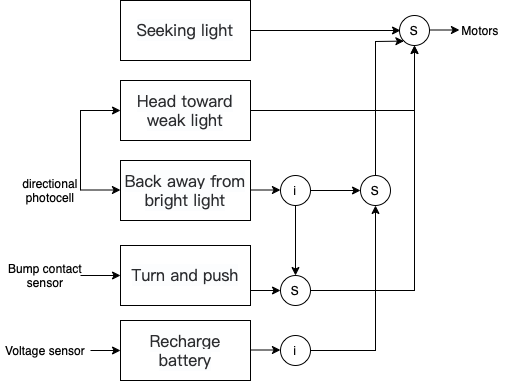

The diagram above was exported from draw.io. Its source (the exported page's mxGraphModel, read from the mxfile embedded in the PNG):
<mxGraphModel dx="706" dy="534" grid="1" gridSize="10" guides="1" tooltips="1" connect="1" arrows="1" fold="1" page="1" pageScale="1" pageWidth="827" pageHeight="1169" math="0" shadow="0">
  <root>
    <mxCell id="0" />
    <mxCell id="1" parent="0" />
    <mxCell id="3zMUXTs9KpUINqi3-DU--1" value="&lt;span style=&quot;font-size: 16px; text-align: start; caret-color: rgb(251, 74, 62); color: rgb(42, 43, 46); font-family: &amp;quot;PingFang SC&amp;quot;, &amp;quot;Microsoft YaHei&amp;quot;, 微软雅黑, 宋体, &amp;quot;Malgun Gothic&amp;quot;, sans-serif; background-color: rgb(252, 253, 254);&quot;&gt;Seeking light&lt;/span&gt;" style="rounded=0;whiteSpace=wrap;html=1;" vertex="1" parent="1">
      <mxGeometry x="120" y="40" width="130" height="60" as="geometry" />
    </mxCell>
    <mxCell id="3zMUXTs9KpUINqi3-DU--2" value="&lt;span style=&quot;font-size: 16px; text-align: start; caret-color: rgb(251, 74, 62); color: rgb(42, 43, 46); font-family: &amp;quot;PingFang SC&amp;quot;, &amp;quot;Microsoft YaHei&amp;quot;, 微软雅黑, 宋体, &amp;quot;Malgun Gothic&amp;quot;, sans-serif; background-color: rgb(252, 253, 254);&quot;&gt;Head toward weak light&lt;/span&gt;" style="rounded=0;whiteSpace=wrap;html=1;" vertex="1" parent="1">
      <mxGeometry x="120" y="120" width="130" height="60" as="geometry" />
    </mxCell>
    <mxCell id="3zMUXTs9KpUINqi3-DU--3" value="&lt;span style=&quot;font-size: 16px; text-align: start; caret-color: rgb(251, 74, 62); color: rgb(42, 43, 46); font-family: &amp;quot;PingFang SC&amp;quot;, &amp;quot;Microsoft YaHei&amp;quot;, 微软雅黑, 宋体, &amp;quot;Malgun Gothic&amp;quot;, sans-serif; background-color: rgb(252, 253, 254);&quot;&gt;Back away from bright light&lt;/span&gt;" style="rounded=0;whiteSpace=wrap;html=1;" vertex="1" parent="1">
      <mxGeometry x="120" y="200" width="130" height="60" as="geometry" />
    </mxCell>
    <mxCell id="3zMUXTs9KpUINqi3-DU--4" value="&lt;span style=&quot;font-size: 16px; text-align: start; caret-color: rgb(251, 74, 62); color: rgb(42, 43, 46); font-family: &amp;quot;PingFang SC&amp;quot;, &amp;quot;Microsoft YaHei&amp;quot;, 微软雅黑, 宋体, &amp;quot;Malgun Gothic&amp;quot;, sans-serif; background-color: rgb(252, 253, 254);&quot;&gt;Turn and push&lt;/span&gt;" style="rounded=0;whiteSpace=wrap;html=1;" vertex="1" parent="1">
      <mxGeometry x="120" y="285" width="130" height="60" as="geometry" />
    </mxCell>
    <mxCell id="3zMUXTs9KpUINqi3-DU--5" value="&lt;span style=&quot;font-size: 16px; text-align: start; caret-color: rgb(251, 74, 62); color: rgb(42, 43, 46); font-family: &amp;quot;PingFang SC&amp;quot;, &amp;quot;Microsoft YaHei&amp;quot;, 微软雅黑, 宋体, &amp;quot;Malgun Gothic&amp;quot;, sans-serif; background-color: rgb(252, 253, 254);&quot;&gt;Recharge battery&lt;/span&gt;" style="rounded=0;whiteSpace=wrap;html=1;" vertex="1" parent="1">
      <mxGeometry x="120" y="360" width="130" height="60" as="geometry" />
    </mxCell>
    <mxCell id="3zMUXTs9KpUINqi3-DU--6" value="directional photocell&lt;br&gt;" style="text;html=1;strokeColor=none;fillColor=none;align=center;verticalAlign=middle;whiteSpace=wrap;rounded=0;" vertex="1" parent="1">
      <mxGeometry x="20" y="215" width="60" height="30" as="geometry" />
    </mxCell>
    <mxCell id="3zMUXTs9KpUINqi3-DU--7" value="" style="endArrow=classic;html=1;rounded=0;" edge="1" parent="1">
      <mxGeometry width="50" height="50" relative="1" as="geometry">
        <mxPoint x="80" y="315" as="sourcePoint" />
        <mxPoint x="120" y="315" as="targetPoint" />
        <Array as="points" />
      </mxGeometry>
    </mxCell>
    <mxCell id="3zMUXTs9KpUINqi3-DU--8" value="S" style="ellipse;whiteSpace=wrap;html=1;aspect=fixed;" vertex="1" parent="1">
      <mxGeometry x="280" y="315" width="30" height="30" as="geometry" />
    </mxCell>
    <mxCell id="3zMUXTs9KpUINqi3-DU--11" value="" style="endArrow=classic;html=1;rounded=0;exitX=1;exitY=0.75;exitDx=0;exitDy=0;entryX=0;entryY=0.5;entryDx=0;entryDy=0;" edge="1" parent="1" source="3zMUXTs9KpUINqi3-DU--4" target="3zMUXTs9KpUINqi3-DU--8">
      <mxGeometry width="50" height="50" relative="1" as="geometry">
        <mxPoint x="90" y="315" as="sourcePoint" />
        <mxPoint x="110" y="360" as="targetPoint" />
        <Array as="points" />
      </mxGeometry>
    </mxCell>
    <mxCell id="3zMUXTs9KpUINqi3-DU--12" value="" style="endArrow=classic;html=1;rounded=0;exitX=1;exitY=0.75;exitDx=0;exitDy=0;entryX=0;entryY=0.5;entryDx=0;entryDy=0;" edge="1" parent="1">
      <mxGeometry width="50" height="50" relative="1" as="geometry">
        <mxPoint x="250" y="229.5" as="sourcePoint" />
        <mxPoint x="280" y="229.5" as="targetPoint" />
        <Array as="points" />
      </mxGeometry>
    </mxCell>
    <mxCell id="3zMUXTs9KpUINqi3-DU--13" value="i" style="ellipse;whiteSpace=wrap;html=1;aspect=fixed;" vertex="1" parent="1">
      <mxGeometry x="280" y="215" width="30" height="30" as="geometry" />
    </mxCell>
    <mxCell id="3zMUXTs9KpUINqi3-DU--14" value="" style="endArrow=classic;html=1;rounded=0;exitX=0.5;exitY=1;exitDx=0;exitDy=0;entryX=0.5;entryY=0;entryDx=0;entryDy=0;" edge="1" parent="1" source="3zMUXTs9KpUINqi3-DU--13" target="3zMUXTs9KpUINqi3-DU--8">
      <mxGeometry width="50" height="50" relative="1" as="geometry">
        <mxPoint x="340" y="300" as="sourcePoint" />
        <mxPoint x="390" y="250" as="targetPoint" />
      </mxGeometry>
    </mxCell>
    <mxCell id="3zMUXTs9KpUINqi3-DU--16" value="Bump contact sensor" style="text;html=1;strokeColor=none;fillColor=none;align=center;verticalAlign=middle;whiteSpace=wrap;rounded=0;" vertex="1" parent="1">
      <mxGeometry y="300" width="90" height="30" as="geometry" />
    </mxCell>
    <mxCell id="3zMUXTs9KpUINqi3-DU--17" value="" style="endArrow=classic;html=1;rounded=0;" edge="1" parent="1">
      <mxGeometry width="50" height="50" relative="1" as="geometry">
        <mxPoint x="80" y="229.5" as="sourcePoint" />
        <mxPoint x="120" y="229.5" as="targetPoint" />
        <Array as="points" />
      </mxGeometry>
    </mxCell>
    <mxCell id="3zMUXTs9KpUINqi3-DU--19" value="" style="endArrow=classic;html=1;rounded=0;exitX=1;exitY=0.5;exitDx=0;exitDy=0;entryX=0;entryY=0.5;entryDx=0;entryDy=0;" edge="1" parent="1" source="3zMUXTs9KpUINqi3-DU--6" target="3zMUXTs9KpUINqi3-DU--2">
      <mxGeometry width="50" height="50" relative="1" as="geometry">
        <mxPoint x="150" y="300" as="sourcePoint" />
        <mxPoint x="200" y="250" as="targetPoint" />
        <Array as="points">
          <mxPoint x="80" y="150" />
        </Array>
      </mxGeometry>
    </mxCell>
    <mxCell id="3zMUXTs9KpUINqi3-DU--20" value="" style="endArrow=classic;html=1;rounded=0;exitX=1;exitY=0.5;exitDx=0;exitDy=0;" edge="1" parent="1" source="3zMUXTs9KpUINqi3-DU--1">
      <mxGeometry width="50" height="50" relative="1" as="geometry">
        <mxPoint x="150" y="300" as="sourcePoint" />
        <mxPoint x="400" y="70" as="targetPoint" />
      </mxGeometry>
    </mxCell>
    <mxCell id="3zMUXTs9KpUINqi3-DU--21" value="Motors" style="text;html=1;strokeColor=none;fillColor=none;align=center;verticalAlign=middle;whiteSpace=wrap;rounded=0;" vertex="1" parent="1">
      <mxGeometry x="450" y="55" width="60" height="30" as="geometry" />
    </mxCell>
    <mxCell id="3zMUXTs9KpUINqi3-DU--23" value="S" style="ellipse;whiteSpace=wrap;html=1;aspect=fixed;" vertex="1" parent="1">
      <mxGeometry x="399" y="55" width="30" height="30" as="geometry" />
    </mxCell>
    <mxCell id="3zMUXTs9KpUINqi3-DU--24" value="" style="endArrow=classic;html=1;rounded=0;exitX=1;exitY=0.75;exitDx=0;exitDy=0;entryX=0;entryY=0.5;entryDx=0;entryDy=0;" edge="1" parent="1">
      <mxGeometry width="50" height="50" relative="1" as="geometry">
        <mxPoint x="429" y="69.5" as="sourcePoint" />
        <mxPoint x="459" y="69.5" as="targetPoint" />
        <Array as="points" />
      </mxGeometry>
    </mxCell>
    <mxCell id="3zMUXTs9KpUINqi3-DU--25" value="" style="endArrow=classic;html=1;rounded=0;exitX=1;exitY=0.5;exitDx=0;exitDy=0;entryX=0.5;entryY=1;entryDx=0;entryDy=0;" edge="1" parent="1" source="3zMUXTs9KpUINqi3-DU--2" target="3zMUXTs9KpUINqi3-DU--23">
      <mxGeometry width="50" height="50" relative="1" as="geometry">
        <mxPoint x="190" y="300" as="sourcePoint" />
        <mxPoint x="240" y="250" as="targetPoint" />
        <Array as="points">
          <mxPoint x="414" y="150" />
        </Array>
      </mxGeometry>
    </mxCell>
    <mxCell id="3zMUXTs9KpUINqi3-DU--26" value="S" style="ellipse;whiteSpace=wrap;html=1;aspect=fixed;" vertex="1" parent="1">
      <mxGeometry x="360" y="215" width="30" height="30" as="geometry" />
    </mxCell>
    <mxCell id="3zMUXTs9KpUINqi3-DU--27" value="i" style="ellipse;whiteSpace=wrap;html=1;aspect=fixed;" vertex="1" parent="1">
      <mxGeometry x="280" y="375" width="30" height="30" as="geometry" />
    </mxCell>
    <mxCell id="3zMUXTs9KpUINqi3-DU--28" value="" style="endArrow=classic;html=1;rounded=0;exitX=1;exitY=0.75;exitDx=0;exitDy=0;entryX=0;entryY=0.5;entryDx=0;entryDy=0;" edge="1" parent="1">
      <mxGeometry width="50" height="50" relative="1" as="geometry">
        <mxPoint x="250" y="389.5" as="sourcePoint" />
        <mxPoint x="280" y="389.5" as="targetPoint" />
        <Array as="points" />
      </mxGeometry>
    </mxCell>
    <mxCell id="3zMUXTs9KpUINqi3-DU--29" value="" style="endArrow=classic;html=1;rounded=0;exitX=1;exitY=0.5;exitDx=0;exitDy=0;entryX=0.5;entryY=1;entryDx=0;entryDy=0;" edge="1" parent="1" source="3zMUXTs9KpUINqi3-DU--27" target="3zMUXTs9KpUINqi3-DU--26">
      <mxGeometry width="50" height="50" relative="1" as="geometry">
        <mxPoint x="190" y="300" as="sourcePoint" />
        <mxPoint x="240" y="250" as="targetPoint" />
        <Array as="points">
          <mxPoint x="375" y="390" />
        </Array>
      </mxGeometry>
    </mxCell>
    <mxCell id="3zMUXTs9KpUINqi3-DU--30" value="" style="endArrow=classic;html=1;rounded=0;exitX=0.5;exitY=0;exitDx=0;exitDy=0;entryX=0;entryY=1;entryDx=0;entryDy=0;" edge="1" parent="1" source="3zMUXTs9KpUINqi3-DU--26" target="3zMUXTs9KpUINqi3-DU--23">
      <mxGeometry width="50" height="50" relative="1" as="geometry">
        <mxPoint x="190" y="300" as="sourcePoint" />
        <mxPoint x="240" y="250" as="targetPoint" />
        <Array as="points">
          <mxPoint x="375" y="81" />
        </Array>
      </mxGeometry>
    </mxCell>
    <mxCell id="3zMUXTs9KpUINqi3-DU--31" value="" style="endArrow=classic;html=1;rounded=0;entryX=0;entryY=0.5;entryDx=0;entryDy=0;exitX=1;exitY=0.5;exitDx=0;exitDy=0;" edge="1" parent="1" source="3zMUXTs9KpUINqi3-DU--13" target="3zMUXTs9KpUINqi3-DU--26">
      <mxGeometry width="50" height="50" relative="1" as="geometry">
        <mxPoint x="190" y="300" as="sourcePoint" />
        <mxPoint x="240" y="250" as="targetPoint" />
      </mxGeometry>
    </mxCell>
    <mxCell id="3zMUXTs9KpUINqi3-DU--34" value="" style="edgeStyle=orthogonalEdgeStyle;rounded=0;orthogonalLoop=1;jettySize=auto;html=1;" edge="1" parent="1" source="3zMUXTs9KpUINqi3-DU--32" target="3zMUXTs9KpUINqi3-DU--5">
      <mxGeometry relative="1" as="geometry" />
    </mxCell>
    <mxCell id="3zMUXTs9KpUINqi3-DU--32" value="Voltage sensor" style="text;html=1;strokeColor=none;fillColor=none;align=center;verticalAlign=middle;whiteSpace=wrap;rounded=0;" vertex="1" parent="1">
      <mxGeometry y="375" width="90" height="30" as="geometry" />
    </mxCell>
    <mxCell id="3zMUXTs9KpUINqi3-DU--35" value="" style="endArrow=classic;html=1;rounded=0;exitX=1;exitY=0.5;exitDx=0;exitDy=0;entryX=0.5;entryY=1;entryDx=0;entryDy=0;" edge="1" parent="1" source="3zMUXTs9KpUINqi3-DU--8" target="3zMUXTs9KpUINqi3-DU--23">
      <mxGeometry width="50" height="50" relative="1" as="geometry">
        <mxPoint x="190" y="300" as="sourcePoint" />
        <mxPoint x="240" y="250" as="targetPoint" />
        <Array as="points">
          <mxPoint x="414" y="330" />
        </Array>
      </mxGeometry>
    </mxCell>
  </root>
</mxGraphModel>